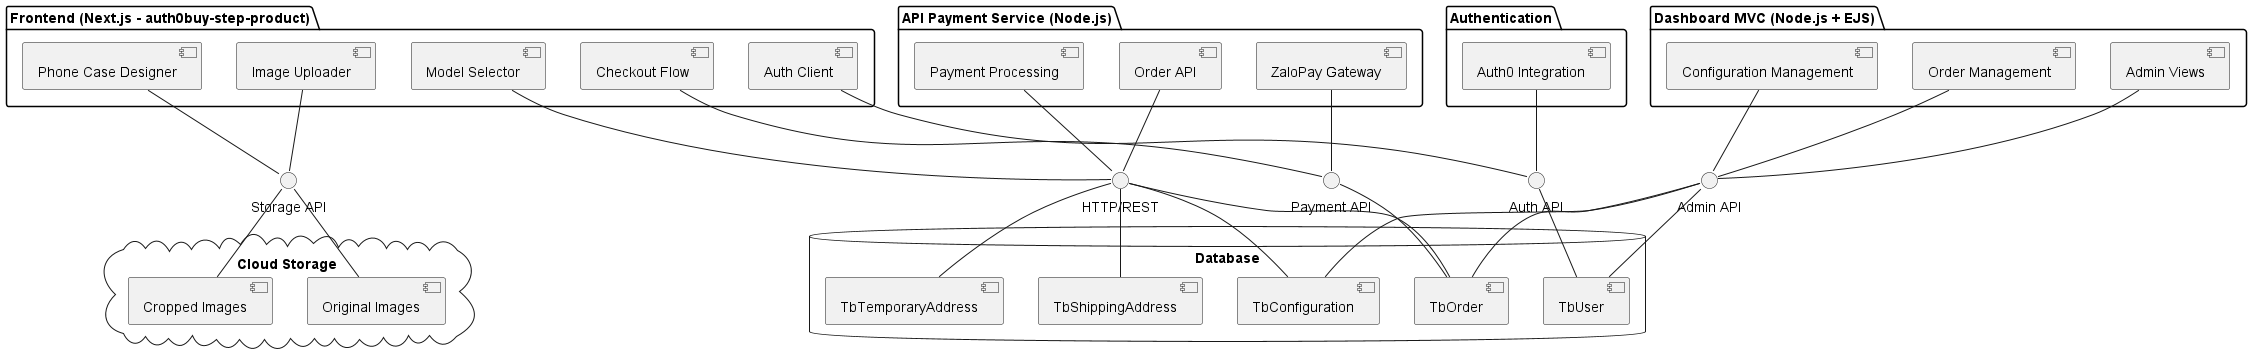

The diagram above was rendered by PlantUML. Its source (embedded in the PNG):
@startuml E-Commerce Phone Case Customization - Component Diagram

package "Frontend (Next.js - auth0buy-step-product)" {
  [Image Uploader] as imgUpload
  [Phone Case Designer] as designer
  [Model Selector] as modelSelector
  [Checkout Flow] as checkout
  [Auth Client] as authClient
}

package "Authentication" {
  [Auth0 Integration] as auth0
}

package "API Payment Service (Node.js)" {
  [ZaloPay Gateway] as zaloGateway
  [Payment Processing] as paymentProc
  [Order API] as orderAPI
}

package "Dashboard MVC (Node.js + EJS)" {
  [Admin Views] as adminViews
  [Order Management] as orderMgmt
  [Configuration Management] as configMgmt
}

database "Database" {
  [TbUser] as usersDB
  [TbOrder] as ordersDB
  [TbConfiguration] as configDB
  [TbShippingAddress] as shippingDB
  [TbTemporaryAddress] as tempAddrDB
}

cloud "Cloud Storage" {
  [Original Images] as origImages
  [Cropped Images] as croppedImages
}

' Define interfaces
interface "HTTP/REST" as restAPI
interface "Auth API" as authAPI
interface "Payment API" as paymentAPI
interface "Storage API" as storageAPI
interface "Admin API" as adminAPI

' Connect components to interfaces
imgUpload -- storageAPI
designer -- storageAPI
modelSelector -- restAPI
checkout -- paymentAPI
authClient -- authAPI
auth0 -- authAPI
zaloGateway -- paymentAPI
paymentProc -- restAPI
orderAPI -- restAPI
adminViews -- adminAPI
orderMgmt -- adminAPI
configMgmt -- adminAPI

' Connect interfaces to components/databases
storageAPI -- origImages
storageAPI -- croppedImages
authAPI -- usersDB
restAPI -- ordersDB
restAPI -- configDB
restAPI -- shippingDB
restAPI -- tempAddrDB
paymentAPI -- ordersDB
adminAPI -- ordersDB
adminAPI -- usersDB
adminAPI -- configDB

@enduml